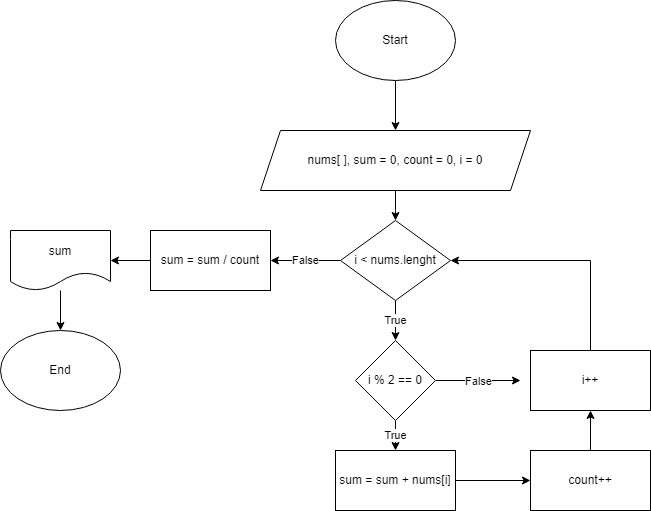

The diagram above was exported from draw.io. Its source (the exported page's mxGraphModel, read from the mxfile embedded in the PNG):
<mxGraphModel dx="1114" dy="616" grid="1" gridSize="10" guides="1" tooltips="1" connect="1" arrows="1" fold="1" page="1" pageScale="1" pageWidth="850" pageHeight="1100" math="0" shadow="0">
  <root>
    <mxCell id="0" />
    <mxCell id="1" parent="0" />
    <mxCell id="n6pUEvRKNRFHN7Yj0klF-3" value="" style="edgeStyle=orthogonalEdgeStyle;rounded=0;orthogonalLoop=1;jettySize=auto;html=1;" edge="1" parent="1" source="n6pUEvRKNRFHN7Yj0klF-1" target="n6pUEvRKNRFHN7Yj0klF-2">
      <mxGeometry relative="1" as="geometry" />
    </mxCell>
    <mxCell id="n6pUEvRKNRFHN7Yj0klF-1" value="Start" style="ellipse;whiteSpace=wrap;html=1;" vertex="1" parent="1">
      <mxGeometry x="365" y="110" width="120" height="80" as="geometry" />
    </mxCell>
    <mxCell id="n6pUEvRKNRFHN7Yj0klF-6" value="" style="edgeStyle=orthogonalEdgeStyle;rounded=0;orthogonalLoop=1;jettySize=auto;html=1;" edge="1" parent="1" source="n6pUEvRKNRFHN7Yj0klF-2">
      <mxGeometry relative="1" as="geometry">
        <mxPoint x="425" y="330" as="targetPoint" />
      </mxGeometry>
    </mxCell>
    <mxCell id="n6pUEvRKNRFHN7Yj0klF-2" value="nums[ ], sum = 0, count = 0, i = 0" style="shape=parallelogram;perimeter=parallelogramPerimeter;whiteSpace=wrap;html=1;fixedSize=1;" vertex="1" parent="1">
      <mxGeometry x="290" y="240" width="270" height="60" as="geometry" />
    </mxCell>
    <mxCell id="n6pUEvRKNRFHN7Yj0klF-14" value="True" style="edgeStyle=orthogonalEdgeStyle;rounded=0;orthogonalLoop=1;jettySize=auto;html=1;" edge="1" parent="1" source="n6pUEvRKNRFHN7Yj0klF-9" target="n6pUEvRKNRFHN7Yj0klF-13">
      <mxGeometry relative="1" as="geometry" />
    </mxCell>
    <mxCell id="n6pUEvRKNRFHN7Yj0klF-25" value="False" style="edgeStyle=orthogonalEdgeStyle;rounded=0;orthogonalLoop=1;jettySize=auto;html=1;" edge="1" parent="1" source="n6pUEvRKNRFHN7Yj0klF-9" target="n6pUEvRKNRFHN7Yj0klF-24">
      <mxGeometry relative="1" as="geometry" />
    </mxCell>
    <mxCell id="n6pUEvRKNRFHN7Yj0klF-9" value="i &amp;lt; nums.lenght" style="rhombus;whiteSpace=wrap;html=1;" vertex="1" parent="1">
      <mxGeometry x="370" y="330" width="110" height="80" as="geometry" />
    </mxCell>
    <mxCell id="n6pUEvRKNRFHN7Yj0klF-11" style="edgeStyle=orthogonalEdgeStyle;rounded=0;orthogonalLoop=1;jettySize=auto;html=1;entryX=1;entryY=0.5;entryDx=0;entryDy=0;" edge="1" parent="1" target="n6pUEvRKNRFHN7Yj0klF-9">
      <mxGeometry relative="1" as="geometry">
        <mxPoint x="580" y="460" as="sourcePoint" />
        <Array as="points">
          <mxPoint x="620" y="460" />
          <mxPoint x="620" y="370" />
        </Array>
      </mxGeometry>
    </mxCell>
    <mxCell id="n6pUEvRKNRFHN7Yj0klF-21" style="edgeStyle=orthogonalEdgeStyle;rounded=0;orthogonalLoop=1;jettySize=auto;html=1;entryX=0;entryY=0.5;entryDx=0;entryDy=0;" edge="1" parent="1" source="n6pUEvRKNRFHN7Yj0klF-12" target="n6pUEvRKNRFHN7Yj0klF-20">
      <mxGeometry relative="1" as="geometry" />
    </mxCell>
    <mxCell id="n6pUEvRKNRFHN7Yj0klF-12" value="sum = sum + nums[i]" style="rounded=0;whiteSpace=wrap;html=1;" vertex="1" parent="1">
      <mxGeometry x="365" y="560" width="120" height="60" as="geometry" />
    </mxCell>
    <mxCell id="n6pUEvRKNRFHN7Yj0klF-15" value="True" style="edgeStyle=orthogonalEdgeStyle;rounded=0;orthogonalLoop=1;jettySize=auto;html=1;" edge="1" parent="1" source="n6pUEvRKNRFHN7Yj0klF-13" target="n6pUEvRKNRFHN7Yj0klF-12">
      <mxGeometry relative="1" as="geometry" />
    </mxCell>
    <mxCell id="n6pUEvRKNRFHN7Yj0klF-18" value="False" style="edgeStyle=orthogonalEdgeStyle;rounded=0;orthogonalLoop=1;jettySize=auto;html=1;" edge="1" parent="1" source="n6pUEvRKNRFHN7Yj0klF-13">
      <mxGeometry relative="1" as="geometry">
        <mxPoint x="550" y="490" as="targetPoint" />
      </mxGeometry>
    </mxCell>
    <mxCell id="n6pUEvRKNRFHN7Yj0klF-13" value="i % 2 == 0" style="rhombus;whiteSpace=wrap;html=1;" vertex="1" parent="1">
      <mxGeometry x="385" y="450" width="80" height="80" as="geometry" />
    </mxCell>
    <mxCell id="n6pUEvRKNRFHN7Yj0klF-23" value="" style="edgeStyle=orthogonalEdgeStyle;rounded=0;orthogonalLoop=1;jettySize=auto;html=1;" edge="1" parent="1" source="n6pUEvRKNRFHN7Yj0klF-20" target="n6pUEvRKNRFHN7Yj0klF-22">
      <mxGeometry relative="1" as="geometry" />
    </mxCell>
    <mxCell id="n6pUEvRKNRFHN7Yj0klF-20" value="count++" style="rounded=0;whiteSpace=wrap;html=1;" vertex="1" parent="1">
      <mxGeometry x="560" y="560" width="120" height="60" as="geometry" />
    </mxCell>
    <mxCell id="n6pUEvRKNRFHN7Yj0klF-22" value="i++" style="rounded=0;whiteSpace=wrap;html=1;" vertex="1" parent="1">
      <mxGeometry x="560" y="460" width="120" height="60" as="geometry" />
    </mxCell>
    <mxCell id="n6pUEvRKNRFHN7Yj0klF-27" value="" style="edgeStyle=orthogonalEdgeStyle;rounded=0;orthogonalLoop=1;jettySize=auto;html=1;" edge="1" parent="1" source="n6pUEvRKNRFHN7Yj0klF-24" target="n6pUEvRKNRFHN7Yj0klF-26">
      <mxGeometry relative="1" as="geometry" />
    </mxCell>
    <mxCell id="n6pUEvRKNRFHN7Yj0klF-24" value="sum = sum / count" style="rounded=0;whiteSpace=wrap;html=1;" vertex="1" parent="1">
      <mxGeometry x="180" y="340" width="120" height="60" as="geometry" />
    </mxCell>
    <mxCell id="n6pUEvRKNRFHN7Yj0klF-29" value="" style="edgeStyle=orthogonalEdgeStyle;rounded=0;orthogonalLoop=1;jettySize=auto;html=1;" edge="1" parent="1" source="n6pUEvRKNRFHN7Yj0klF-26" target="n6pUEvRKNRFHN7Yj0klF-28">
      <mxGeometry relative="1" as="geometry" />
    </mxCell>
    <mxCell id="n6pUEvRKNRFHN7Yj0klF-26" value="sum" style="shape=document;whiteSpace=wrap;html=1;boundedLbl=1;" vertex="1" parent="1">
      <mxGeometry x="40" y="340" width="100" height="60" as="geometry" />
    </mxCell>
    <mxCell id="n6pUEvRKNRFHN7Yj0klF-28" value="End" style="ellipse;whiteSpace=wrap;html=1;" vertex="1" parent="1">
      <mxGeometry x="30" y="440" width="120" height="80" as="geometry" />
    </mxCell>
  </root>
</mxGraphModel>